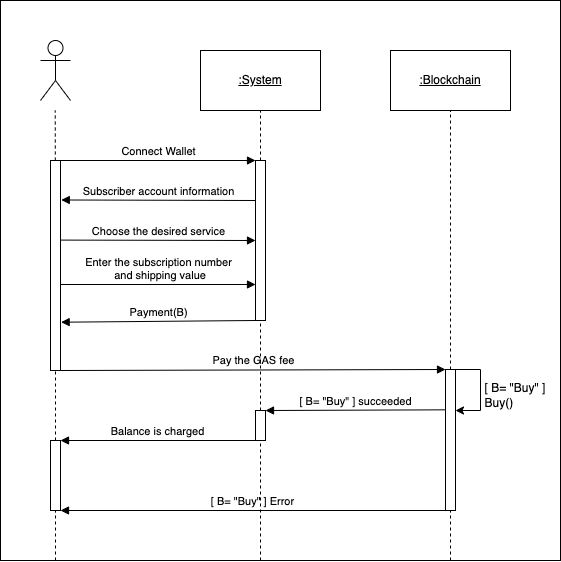

The diagram above was exported from draw.io. Its source (the exported page's mxGraphModel, read from the mxfile embedded in the PNG):
<mxGraphModel dx="823" dy="512" grid="1" gridSize="10" guides="1" tooltips="1" connect="1" arrows="1" fold="1" page="1" pageScale="1" pageWidth="850" pageHeight="1100" math="0" shadow="0">
  <root>
    <mxCell id="0" />
    <mxCell id="1" parent="0" />
    <mxCell id="UZTgPrUg466q5XbxoCcg-52" value="" style="rounded=0;whiteSpace=wrap;html=1;" vertex="1" parent="1">
      <mxGeometry width="560" height="560" as="geometry" />
    </mxCell>
    <mxCell id="UZTgPrUg466q5XbxoCcg-53" value="" style="shape=umlActor;verticalLabelPosition=bottom;verticalAlign=top;html=1;outlineConnect=0;" vertex="1" parent="1">
      <mxGeometry x="40" y="40" width="30" height="60" as="geometry" />
    </mxCell>
    <mxCell id="UZTgPrUg466q5XbxoCcg-54" value="&lt;u&gt;:System&lt;/u&gt;" style="rounded=0;whiteSpace=wrap;html=1;" vertex="1" parent="1">
      <mxGeometry x="200" y="50" width="120" height="60" as="geometry" />
    </mxCell>
    <mxCell id="UZTgPrUg466q5XbxoCcg-55" value="&lt;u&gt;:Blockchain&lt;/u&gt;" style="rounded=0;whiteSpace=wrap;html=1;" vertex="1" parent="1">
      <mxGeometry x="390" y="50" width="120" height="60" as="geometry" />
    </mxCell>
    <mxCell id="UZTgPrUg466q5XbxoCcg-56" value="" style="endArrow=none;dashed=1;html=1;rounded=0;entryX=0.5;entryY=1;entryDx=0;entryDy=0;startArrow=none;" edge="1" parent="1" target="UZTgPrUg466q5XbxoCcg-54">
      <mxGeometry width="50" height="50" relative="1" as="geometry">
        <mxPoint x="260" y="160" as="sourcePoint" />
        <mxPoint x="500" y="200" as="targetPoint" />
      </mxGeometry>
    </mxCell>
    <mxCell id="UZTgPrUg466q5XbxoCcg-57" value="" style="endArrow=none;dashed=1;html=1;rounded=0;entryX=0.5;entryY=1;entryDx=0;entryDy=0;startArrow=none;" edge="1" parent="1" source="UZTgPrUg466q5XbxoCcg-75" target="UZTgPrUg466q5XbxoCcg-55">
      <mxGeometry width="50" height="50" relative="1" as="geometry">
        <mxPoint x="450" y="560" as="sourcePoint" />
        <mxPoint x="449.58000000000004" y="140" as="targetPoint" />
      </mxGeometry>
    </mxCell>
    <mxCell id="UZTgPrUg466q5XbxoCcg-58" value="" style="endArrow=none;dashed=1;html=1;rounded=0;entryX=0.5;entryY=1;entryDx=0;entryDy=0;startArrow=none;" edge="1" parent="1" source="UZTgPrUg466q5XbxoCcg-65">
      <mxGeometry width="50" height="50" relative="1" as="geometry">
        <mxPoint x="54.74000000000001" y="440" as="sourcePoint" />
        <mxPoint x="54.74000000000001" y="110" as="targetPoint" />
      </mxGeometry>
    </mxCell>
    <mxCell id="UZTgPrUg466q5XbxoCcg-59" value="Choose the desired service" style="html=1;verticalAlign=bottom;endArrow=block;rounded=0;exitX=0.957;exitY=0.379;exitDx=0;exitDy=0;exitPerimeter=0;entryX=0;entryY=0.5;entryDx=0;entryDy=0;" edge="1" parent="1" source="UZTgPrUg466q5XbxoCcg-65" target="UZTgPrUg466q5XbxoCcg-73">
      <mxGeometry width="80" relative="1" as="geometry">
        <mxPoint x="80" y="250" as="sourcePoint" />
        <mxPoint x="250" y="240" as="targetPoint" />
      </mxGeometry>
    </mxCell>
    <mxCell id="UZTgPrUg466q5XbxoCcg-60" value="Subscriber account information" style="html=1;verticalAlign=bottom;endArrow=block;rounded=0;exitX=0;exitY=1;exitDx=0;exitDy=0;entryX=1.079;entryY=0.188;entryDx=0;entryDy=0;entryPerimeter=0;" edge="1" parent="1" target="UZTgPrUg466q5XbxoCcg-65">
      <mxGeometry width="80" relative="1" as="geometry">
        <mxPoint x="255" y="200" as="sourcePoint" />
        <mxPoint x="70" y="200" as="targetPoint" />
      </mxGeometry>
    </mxCell>
    <mxCell id="UZTgPrUg466q5XbxoCcg-61" value="Enter the subscription number&lt;br&gt;&amp;nbsp;and shipping value" style="html=1;verticalAlign=bottom;endArrow=block;rounded=0;entryX=0;entryY=0.775;entryDx=0;entryDy=0;entryPerimeter=0;" edge="1" parent="1" target="UZTgPrUg466q5XbxoCcg-73">
      <mxGeometry width="80" relative="1" as="geometry">
        <mxPoint x="60" y="284" as="sourcePoint" />
        <mxPoint x="250.07999999999993" y="283.96000000000004" as="targetPoint" />
      </mxGeometry>
    </mxCell>
    <mxCell id="UZTgPrUg466q5XbxoCcg-62" value="Payment(B)" style="html=1;verticalAlign=bottom;endArrow=block;rounded=0;exitX=0;exitY=1;exitDx=0;exitDy=0;entryX=1.064;entryY=0.77;entryDx=0;entryDy=0;entryPerimeter=0;" edge="1" parent="1" source="UZTgPrUg466q5XbxoCcg-73" target="UZTgPrUg466q5XbxoCcg-65">
      <mxGeometry width="80" relative="1" as="geometry">
        <mxPoint x="249.9999999999999" y="319.9999999999999" as="sourcePoint" />
        <mxPoint x="80" y="320" as="targetPoint" />
      </mxGeometry>
    </mxCell>
    <mxCell id="UZTgPrUg466q5XbxoCcg-63" value="Pay the GAS fee" style="html=1;verticalAlign=bottom;endArrow=block;rounded=0;exitX=1;exitY=1;exitDx=0;exitDy=0;entryX=0;entryY=0;entryDx=0;entryDy=0;" edge="1" parent="1" source="UZTgPrUg466q5XbxoCcg-65" target="UZTgPrUg466q5XbxoCcg-75">
      <mxGeometry width="80" relative="1" as="geometry">
        <mxPoint x="60.00000000000005" y="360.5" as="sourcePoint" />
        <mxPoint x="420" y="360" as="targetPoint" />
      </mxGeometry>
    </mxCell>
    <mxCell id="UZTgPrUg466q5XbxoCcg-64" value="Connect Wallet" style="html=1;verticalAlign=bottom;endArrow=block;rounded=0;entryX=0;entryY=0;entryDx=0;entryDy=0;" edge="1" parent="1">
      <mxGeometry width="80" relative="1" as="geometry">
        <mxPoint x="60" y="160" as="sourcePoint" />
        <mxPoint x="255" y="160" as="targetPoint" />
      </mxGeometry>
    </mxCell>
    <mxCell id="UZTgPrUg466q5XbxoCcg-65" value="" style="rounded=0;whiteSpace=wrap;html=1;" vertex="1" parent="1">
      <mxGeometry x="50" y="160" width="10" height="210" as="geometry" />
    </mxCell>
    <mxCell id="UZTgPrUg466q5XbxoCcg-66" value="" style="endArrow=none;dashed=1;html=1;rounded=0;entryX=0.5;entryY=1;entryDx=0;entryDy=0;startArrow=none;" edge="1" parent="1" source="UZTgPrUg466q5XbxoCcg-78" target="UZTgPrUg466q5XbxoCcg-65">
      <mxGeometry width="50" height="50" relative="1" as="geometry">
        <mxPoint x="55" y="560" as="sourcePoint" />
        <mxPoint x="54.74000000000001" y="110" as="targetPoint" />
      </mxGeometry>
    </mxCell>
    <mxCell id="UZTgPrUg466q5XbxoCcg-67" value="" style="endArrow=classic;html=1;rounded=0;exitX=1;exitY=0;exitDx=0;exitDy=0;" edge="1" parent="1" source="UZTgPrUg466q5XbxoCcg-75">
      <mxGeometry width="50" height="50" relative="1" as="geometry">
        <mxPoint x="455.73" y="378.6" as="sourcePoint" />
        <mxPoint x="455.0000000000002" y="410" as="targetPoint" />
        <Array as="points">
          <mxPoint x="480" y="369" />
          <mxPoint x="480" y="410" />
        </Array>
      </mxGeometry>
    </mxCell>
    <mxCell id="UZTgPrUg466q5XbxoCcg-68" value="[ B= &quot;Buy&quot; ]&lt;br&gt;&lt;div style=&quot;text-align: left&quot;&gt;&lt;span&gt;Buy()&lt;/span&gt;&lt;/div&gt;" style="text;html=1;strokeColor=none;fillColor=none;align=center;verticalAlign=middle;whiteSpace=wrap;rounded=0;" vertex="1" parent="1">
      <mxGeometry x="480" y="380" width="70" height="30" as="geometry" />
    </mxCell>
    <mxCell id="UZTgPrUg466q5XbxoCcg-69" value="[ B= &quot;Buy&quot; ]&amp;nbsp;succeeded" style="html=1;verticalAlign=bottom;endArrow=block;rounded=0;exitX=-0.004;exitY=0.286;exitDx=0;exitDy=0;entryX=1;entryY=0;entryDx=0;entryDy=0;exitPerimeter=0;" edge="1" parent="1" source="UZTgPrUg466q5XbxoCcg-75" target="UZTgPrUg466q5XbxoCcg-77">
      <mxGeometry width="80" relative="1" as="geometry">
        <mxPoint x="420" y="420" as="sourcePoint" />
        <mxPoint x="270" y="409" as="targetPoint" />
      </mxGeometry>
    </mxCell>
    <mxCell id="UZTgPrUg466q5XbxoCcg-70" value="Balance is charged" style="html=1;verticalAlign=bottom;endArrow=block;rounded=0;entryX=1;entryY=0;entryDx=0;entryDy=0;exitX=0;exitY=1;exitDx=0;exitDy=0;" edge="1" parent="1" source="UZTgPrUg466q5XbxoCcg-77" target="UZTgPrUg466q5XbxoCcg-78">
      <mxGeometry width="80" relative="1" as="geometry">
        <mxPoint x="250" y="440" as="sourcePoint" />
        <mxPoint x="80" y="444" as="targetPoint" />
      </mxGeometry>
    </mxCell>
    <mxCell id="UZTgPrUg466q5XbxoCcg-71" value="[ B= &quot;Buy&quot; ]&amp;nbsp;Error" style="html=1;verticalAlign=bottom;endArrow=block;rounded=0;exitX=0;exitY=1;exitDx=0;exitDy=0;entryX=1;entryY=1;entryDx=0;entryDy=0;" edge="1" parent="1" source="UZTgPrUg466q5XbxoCcg-75" target="UZTgPrUg466q5XbxoCcg-78">
      <mxGeometry width="80" relative="1" as="geometry">
        <mxPoint x="420" y="510" as="sourcePoint" />
        <mxPoint x="80" y="510" as="targetPoint" />
      </mxGeometry>
    </mxCell>
    <mxCell id="UZTgPrUg466q5XbxoCcg-72" value="" style="endArrow=none;dashed=1;html=1;rounded=0;entryX=0.5;entryY=1;entryDx=0;entryDy=0;startArrow=none;" edge="1" parent="1" source="UZTgPrUg466q5XbxoCcg-73">
      <mxGeometry width="50" height="50" relative="1" as="geometry">
        <mxPoint x="260" y="420" as="sourcePoint" />
        <mxPoint x="260" y="200" as="targetPoint" />
      </mxGeometry>
    </mxCell>
    <mxCell id="UZTgPrUg466q5XbxoCcg-73" value="" style="rounded=0;whiteSpace=wrap;html=1;" vertex="1" parent="1">
      <mxGeometry x="255" y="160" width="10" height="160" as="geometry" />
    </mxCell>
    <mxCell id="UZTgPrUg466q5XbxoCcg-74" value="" style="endArrow=none;dashed=1;html=1;rounded=0;entryX=0.5;entryY=1;entryDx=0;entryDy=0;startArrow=none;" edge="1" parent="1" target="UZTgPrUg466q5XbxoCcg-73">
      <mxGeometry width="50" height="50" relative="1" as="geometry">
        <mxPoint x="260" y="560" as="sourcePoint" />
        <mxPoint x="260" y="220" as="targetPoint" />
      </mxGeometry>
    </mxCell>
    <mxCell id="UZTgPrUg466q5XbxoCcg-75" value="" style="rounded=0;whiteSpace=wrap;html=1;" vertex="1" parent="1">
      <mxGeometry x="445" y="369" width="10" height="141" as="geometry" />
    </mxCell>
    <mxCell id="UZTgPrUg466q5XbxoCcg-76" value="" style="endArrow=none;dashed=1;html=1;rounded=0;entryX=0.5;entryY=1;entryDx=0;entryDy=0;startArrow=none;" edge="1" parent="1" target="UZTgPrUg466q5XbxoCcg-75">
      <mxGeometry width="50" height="50" relative="1" as="geometry">
        <mxPoint x="450.0000000000002" y="560" as="sourcePoint" />
        <mxPoint x="450" y="110" as="targetPoint" />
      </mxGeometry>
    </mxCell>
    <mxCell id="UZTgPrUg466q5XbxoCcg-77" value="" style="rounded=0;whiteSpace=wrap;html=1;" vertex="1" parent="1">
      <mxGeometry x="255" y="410" width="10" height="30" as="geometry" />
    </mxCell>
    <mxCell id="UZTgPrUg466q5XbxoCcg-78" value="" style="rounded=0;whiteSpace=wrap;html=1;" vertex="1" parent="1">
      <mxGeometry x="50" y="440" width="10" height="70" as="geometry" />
    </mxCell>
    <mxCell id="UZTgPrUg466q5XbxoCcg-79" value="" style="endArrow=none;dashed=1;html=1;rounded=0;entryX=0.5;entryY=1;entryDx=0;entryDy=0;" edge="1" parent="1" target="UZTgPrUg466q5XbxoCcg-78">
      <mxGeometry width="50" height="50" relative="1" as="geometry">
        <mxPoint x="55" y="560" as="sourcePoint" />
        <mxPoint x="55" y="370.0000000000001" as="targetPoint" />
      </mxGeometry>
    </mxCell>
  </root>
</mxGraphModel>